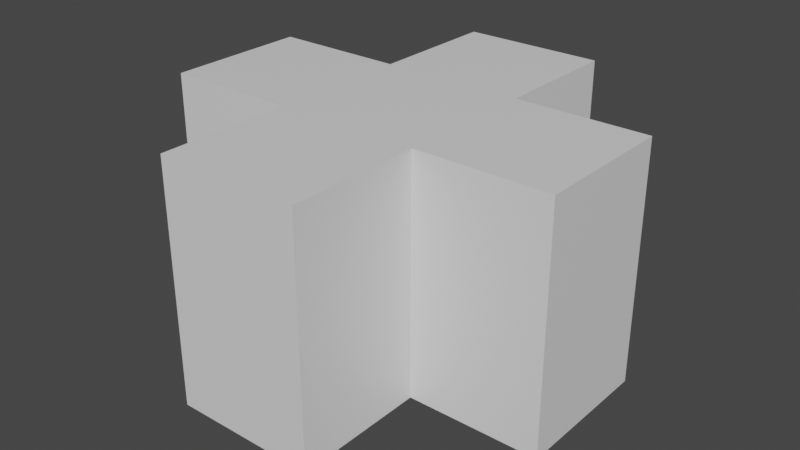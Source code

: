 # Source: bombCollider.blend  (saved by Blender 2.93.20; exported with 4.5.12 LTS)
import bpy
from mathutils import Matrix  # noqa: F401  (used for matrix-valued properties, if any)

bpy.ops.wm.read_factory_settings(use_empty=True)
scene = bpy.context.scene
scene.name = 'Scene'

# ---- collections
col_collection = bpy.data.collections.new('Collection'); scene.collection.children.link(col_collection)

# ---- materials (node trees are filled in below, after node groups)
mat_material = bpy.data.materials.new('Material')
mat_material.alpha_threshold = 0.0
mat_material.use_transparent_shadow = False
mat_material.line_color = (0.0, 0.0, 0.0, 1.0)

# ---- material node trees
mat_material.use_nodes = True; mat_material.node_tree.nodes.clear()
_N = mat_material.node_tree.nodes; _L = mat_material.node_tree.links
n0 = _N.new('ShaderNodeOutputMaterial'); n0.name = 'Material Output'; n0.location = (300, 300)
n1 = _N.new('ShaderNodeBsdfPrincipled'); n1.name = 'Principled BSDF'; n1.location = (10, 300)
n1.distribution = 'GGX'
n1.subsurface_method = 'BURLEY'
n1.inputs[2].default_value = 0.4
n1.inputs[3].default_value = 1.45
n1.inputs[27].default_value = (0.0, 0.0, 0.0, 1.0)
n1.inputs[28].default_value = 1.0
_L.new(n1.outputs[0], n0.inputs[0])
n0.is_active_output = True

# ---- world
world_world = bpy.data.worlds.new('World'); scene.world = world_world
world_world.use_nodes = True; world_world.node_tree.nodes.clear()
_N = world_world.node_tree.nodes; _L = world_world.node_tree.links
n0 = _N.new('ShaderNodeOutputWorld'); n0.name = 'World Output'; n0.location = (300, 300)
n1 = _N.new('ShaderNodeBackground'); n1.name = 'Background'; n1.location = (10, 300)
n1.inputs[0].default_value = (0.05088, 0.05088, 0.05088, 1.0)
_L.new(n1.outputs[0], n0.inputs[0])
n0.is_active_output = True
world_world.color = (0.05088, 0.05088, 0.05088)
world_world.use_sun_shadow = False
world_world.sun_shadow_jitter_overblur = 0.0

# ---- meshes
me_bombcollider = bpy.data.meshes.new('BombCollider')
me_bombcollider.from_pydata([(1.0, 1.0, 1.0), (1.0, 1.0, -1.0), (1.0, -1.0, 1.0), (1.0, -1.0, -1.0), (-1.0, 1.0, 1.0), (-1.0, 1.0, -1.0), (-1.0, -1.0, 1.0), (-1.0, -1.0, -1.0), (0.35, -2.857, 1.0), (0.35, -2.857, -1.0), (-0.35, -2.857, 1.0), (-0.35, -2.857, -1.0), (0.35, 2.857, 1.0), (0.35, 2.857, -1.0), (-0.35, 2.857, 1.0), (-0.35, 2.857, -1.0), (-0.35, -1.0, 1.0), (0.35, -1.0, 1.0), (-0.35, -1.0, -1.0), (0.35, -1.0, -1.0), (0.35, 1.0, 1.0), (-0.35, 1.0, 1.0), (-0.35, 1.0, -1.0), (0.35, 1.0, -1.0)], [], [(16, 21, 4, 6), (17, 2, 0, 20), (19, 18, 22, 23), (6, 7, 18, 16), (19, 3, 2, 17), (7, 6, 4, 5), (1, 3, 19, 23), (7, 5, 22, 18), (1, 0, 2, 3), (20, 0, 1, 23), (5, 4, 21, 22), (20, 12, 14, 21), (16, 10, 8, 17), (21, 14, 15, 22), (11, 10, 16, 18), (15, 14, 12, 13), (9, 11, 18, 19), (15, 13, 23, 22), (9, 8, 10, 11), (8, 9, 19, 17), (23, 13, 12, 20), (16, 17, 20, 21)])
_uv = me_bombcollider.uv_layers.new(name='UVMap')
_uv.uv.foreach_set('vector', [0.7937, 0.75, 0.7937, 0.5, 0.875, 0.5, 0.875, 0.75, 0.7063, 0.75, 0.625, 0.75, 0.625, 0.5, 0.7062, 0.5, 0.2938, 0.75, 0.2063, 0.75, 0.2062, 0.5, 0.2937, 0.5, 0.625, 1.0, 0.375, 1.0, 0.375, 0.9187, 0.625, 0.9187, 0.375, 0.8313, 0.375, 0.75, 0.625, 0.75, 0.625, 0.8313, 0.375, 0.0, 0.625, 0.0, 0.625, 0.25, 0.375, 0.25, 0.375, 0.5, 0.375, 0.75, 0.2938, 0.75, 0.2937, 0.5, 0.125, 0.75, 0.125, 0.5, 0.2062, 0.5, 0.2063, 0.75, 0.375, 0.5, 0.625, 0.5, 0.625, 0.75, 0.375, 0.75, 0.625, 0.4187, 0.625, 0.5, 0.375, 0.5, 0.375, 0.4187, 0.375, 0.25, 0.625, 0.25, 0.625, 0.3313, 0.375, 0.3313, 0.7937, 0.5, 0.875, 0.5, 0.875, 0.75, 0.7937, 0.75, 0.7062, 0.75, 0.625, 0.75, 0.625, 0.5, 0.7062, 0.5, 0.625, 0.75, 0.625, 0.75, 0.375, 1.0, 0.375, 1.0, 0.375, 0.75, 0.625, 0.75, 0.625, 0.75, 0.375, 1.0, 0.375, 0.0, 0.625, 0.0, 0.625, 0.25, 0.375, 0.25, 0.375, 0.5, 0.375, 0.75, 0.2937, 0.75, 0.2938, 0.5, 0.125, 0.75, 0.125, 0.5, 0.2062, 0.5, 0.2062, 0.75, 0.375, 0.5, 0.625, 0.5, 0.625, 0.75, 0.375, 0.75, 0.625, 0.5, 0.375, 0.5, 0.375, 0.5, 0.625, 0.25, 0.375, 0.5, 0.375, 0.5, 0.625, 0.25, 0.625, 0.25, 0.7937, 0.75, 0.7063, 0.75, 0.7062, 0.5, 0.7937, 0.5])
me_bombcollider.materials.append(mat_material)
me_bombcollider.use_remesh_preserve_volume = False
me_bombcollider.use_remesh_preserve_attributes = False
me_bombcollider.use_mirror_vertex_groups = False
me_bombcollider.update()

# ---- objects
ob_bombcollider = bpy.data.objects.new('BombCollider', me_bombcollider)

# ---- transforms, parenting, visibility, modifiers, constraints
ob_bombcollider.location = (0.0, 0.0, 0.0)
ob_bombcollider.rotation_euler = (0.0, -0.0, 1.571)
ob_bombcollider.scale = (6.0, 2.1, 3.5)
ob_bombcollider.lock_rotations_4d = False
ob_bombcollider.empty_display_type = 'ARROWS'
ob_bombcollider.lineart.crease_threshold = 0.0

# ---- collection membership
col_collection.objects.link(ob_bombcollider)

# ---- scene / render settings (as saved in the file)
scene.frame_start = 1; scene.frame_end = 250; scene.frame_set(1)
scene.render.engine = 'BLENDER_EEVEE_NEXT'
scene.cycles.use_denoising = False
scene.cycles.samples = 128
scene.cycles.sampling_pattern = 'TABULATED_SOBOL'
scene.cycles.use_adaptive_sampling = False
scene.cycles.use_light_tree = False
scene.view_settings.view_transform = 'Filmic'
bpy.context.view_layer.update()

# ---- added for rendering (the .blend has no active camera and no usable light): camera, sun
cam_auto = bpy.data.cameras.new('AutoCamera')
cam_auto.lens = 50.0
cam_auto.sensor_width = 36.0
cam_auto.clip_end = 1000.0
ob_auto_camera = bpy.data.objects.new('AutoCamera', cam_auto)
scene.collection.objects.link(ob_auto_camera)
ob_auto_camera.location = (16.9849, -20.3818, 13.5879)
ob_auto_camera.rotation_euler = (1.09748, -7.21219e-08, 0.694738)
scene.camera = ob_auto_camera
light_auto_sun = bpy.data.lights.new('AutoSun', 'SUN')
light_auto_sun.energy = 3.0
light_auto_sun.angle = 0.0523599
ob_auto_sun = bpy.data.objects.new('AutoSun', light_auto_sun)
scene.collection.objects.link(ob_auto_sun)
ob_auto_sun.rotation_euler = (0.872665, 0.174533, 0.523599)
bpy.context.view_layer.update()
